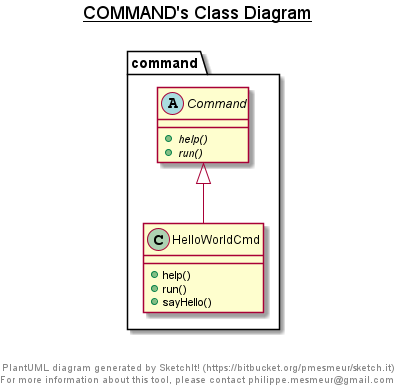

The diagram above was rendered by PlantUML. Its source (embedded in the PNG):
@startuml

title __COMMAND's Class Diagram__\n

  namespace command {
    abstract class command.Command {
        {abstract} + help()
        {abstract} + run()
    }
  }
  

  namespace command {
    class command.HelloWorldCmd {
        + help()
        + run()
        + sayHello()
    }
  }
  

  command.HelloWorldCmd -up-|> command.Command


right footer


PlantUML diagram generated by SketchIt! (https://bitbucket.org/pmesmeur/sketch.it)
For more information about this tool, please contact philippe.mesmeur@gmail.com
endfooter

@enduml